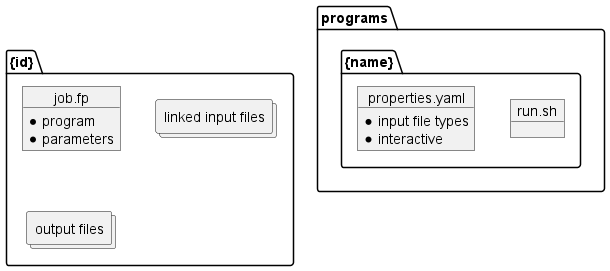

The diagram above was rendered by PlantUML. Its source (embedded in the PNG):
@startuml

allow_mixing

package "{id}" {
    
    object job.fp {
        * program
        * parameters
    }

    collections "linked input files"
    collections "output files"

}

package programs {
    package "{name}" {
        object run.sh {

        }

        object properties.yaml {
            * input file types
            * interactive
        }
    }
}


@enduml